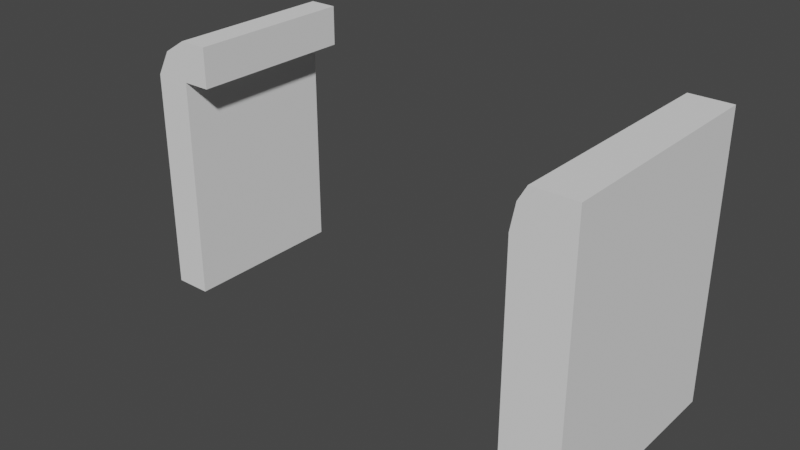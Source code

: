 # Source: HealingMachine.blend  (saved by Blender 3.6.13; exported with 4.5.12 LTS)
import bpy
from mathutils import Matrix  # noqa: F401  (used for matrix-valued properties, if any)

bpy.ops.wm.read_factory_settings(use_empty=True)
scene = bpy.context.scene
scene.name = 'Scene'

# ---- collections
col_collection = bpy.data.collections.new('Collection'); scene.collection.children.link(col_collection)

# ---- world
world_world = bpy.data.worlds.new('World'); scene.world = world_world
world_world.use_nodes = True; world_world.node_tree.nodes.clear()
_N = world_world.node_tree.nodes; _L = world_world.node_tree.links
n0 = _N.new('ShaderNodeOutputWorld'); n0.name = 'World Output'; n0.location = (300, 300)
n1 = _N.new('ShaderNodeBackground'); n1.name = 'Background'; n1.location = (10, 300)
n1.inputs[0].default_value = (0.05088, 0.05088, 0.05088, 1.0)
_L.new(n1.outputs[0], n0.inputs[0])
n0.is_active_output = True
world_world.color = (0.05088, 0.05088, 0.05088)
world_world.use_sun_shadow = False
world_world.sun_shadow_jitter_overblur = 0.0

# ---- meshes
me_cube_001 = bpy.data.meshes.new('Cube.001')
me_cube_001.from_pydata([(-4.21, -0.5395, 4.195), (-3.458, -0.5395, 5.471), (-4.21, 1.46, 4.195), (-3.458, 1.46, 5.471), (-2.21, -0.5395, 4.195), (-3.393, -1.13, 1.505), (-2.21, -0.5395, 6.195), (-3.393, -1.13, 3.421), (-2.21, 1.46, 4.195), (-3.393, -0.3738, 1.505), (-2.21, 1.46, 6.195), (-3.393, -0.3738, 3.421), (-0.6663, 1.46, 6.195), (-0.6663, 1.46, 4.195), (-0.6663, -0.5395, 4.195), (-0.6663, -0.5395, 6.195), (-4.21, 1.46, -7.077), (-4.21, -0.5395, -7.077), (-4.21, -0.2931, 3.977), (-4.21, 1.269, 3.977), (-4.21, -0.2931, -6.596), (-4.21, 1.269, -6.596), (-2.21, 1.269, 3.977), (-2.21, -0.2931, 3.977), (-2.21, -0.2931, -6.596), (-2.21, 1.269, -6.596), (-0.6663, 1.46, 4.195), (4.046, 1.46, 6.195), (-0.6663, -0.5395, 4.195), (-4.21, 1.46, -8.057), (-4.21, -0.5395, -8.057), (-4.21, -1.192, 4.195), (-3.458, -1.192, 5.471), (-2.21, -1.192, 4.195), (-2.21, -1.192, 6.195), (-0.6663, -1.192, 6.195), (-0.6663, -1.192, 4.195), (-4.21, -1.192, -7.077), (-0.6663, -1.192, 4.195), (-4.21, -1.192, -8.057), (-4.21, -0.3738, 3.421), (-4.21, -0.3738, 1.505), (-4.21, -0.5395, 1.505), (-4.21, -0.5395, 3.421), (-4.21, -1.13, 1.505), (-4.21, -1.13, 3.421), (3.206, 1.46, 6.195), (3.206, 1.46, 4.195), (3.206, 1.46, 4.195), (3.206, -0.2931, 3.977), (3.206, 1.269, 3.977), (3.206, 1.269, -6.596), (3.206, -0.5395, 4.195), (3.206, -0.5395, 6.195), (3.206, -1.192, 6.195), (3.206, -0.5395, 4.195), (3.206, -1.192, 4.195), (3.206, -1.192, 4.195), (3.206, -0.2931, 3.977), (3.206, -0.2931, -6.596), (4.046, 1.46, 4.195), (4.046, 1.46, -8.057), (4.046, 1.46, 4.195), (4.046, 1.269, 3.977), (4.046, 1.269, -6.596), (4.046, -0.5395, 4.195), (4.046, -0.5395, 6.195), (4.046, -1.192, 6.195), (4.046, -0.5395, 4.195), (4.046, -1.192, 4.195), (4.046, -1.192, 4.195), (4.046, -1.192, -8.057), (4.046, -0.2931, 3.977), (4.046, -0.2931, -6.596), (3.206, 1.269, 3.977), (4.046, -0.2931, 3.977), (4.046, 1.269, 3.977)], [], [(0, 1, 3, 2), (2, 3, 10, 8), (10, 6, 15, 12), (4, 14, 36, 33), (10, 3, 1, 6), (13, 12, 46, 47), (8, 10, 12, 13), (23, 58, 59, 24), (4, 8, 13, 14), (18, 0, 2, 19), (19, 2, 16, 17, 42, 41, 40, 43, 0, 18, 20, 21), (25, 24, 59, 51), (8, 26, 48, 62, 61, 29, 16, 2), (15, 6, 34, 35), (22, 19, 21, 25), (24, 20, 18, 23), (21, 20, 24, 25), (19, 22, 23, 18), (26, 28, 52, 48), (8, 4, 28, 26), (23, 22, 50, 58), (36, 14, 55, 56), (71, 39, 30, 29, 61), (17, 16, 29, 30), (17, 30, 39, 37), (28, 4, 33, 38), (33, 34, 32, 31), (34, 33, 36, 35), (1, 0, 31, 32), (6, 1, 32, 34), (17, 37, 31, 0, 43, 45, 44, 42), (9, 11, 40, 41), (9, 5, 7, 11), (7, 5, 44, 45), (5, 9, 41, 42, 44), (11, 7, 45, 43, 40), (52, 57, 70, 65), (59, 58, 72, 73), (56, 55, 68, 69), (58, 50, 63, 72), (53, 54, 67, 66), (37, 39, 71, 70, 57, 38, 33, 31), (28, 38, 57, 52), (12, 15, 53, 46), (15, 35, 54, 53), (14, 13, 47, 55), (35, 36, 56, 54), (60, 27, 66, 68), (70, 71, 61, 62, 63, 64, 73, 72, 65), (63, 62, 65, 72), (68, 66, 67, 69), (50, 51, 64, 63), (48, 52, 65, 62), (64, 51, 74, 76), (54, 56, 69, 67), (46, 53, 66, 27), (47, 46, 27, 60), (55, 47, 60, 68), (74, 49, 75, 76), (51, 59, 49, 74), (73, 64, 76, 75), (59, 73, 75, 49), (25, 51, 50, 22)])
_uv = me_cube_001.uv_layers.new(name='UVMap')
_uv.uv.foreach_set('vector', [0.375, 0.0, 0.625, 0.0, 0.625, 0.25, 0.375, 0.25, 0.375, 0.25, 0.625, 0.25, 0.625, 0.5, 0.375, 0.5, 0.625, 0.5, 0.625, 0.75, 0.625, 0.75, 0.625, 0.5, 0.375, 0.75, 0.375, 0.75, 0.375, 0.75, 0.375, 0.75, 0.625, 0.5, 0.875, 0.5, 0.875, 0.75, 0.625, 0.75, 0.375, 0.5, 0.625, 0.5, 0.625, 0.5, 0.375, 0.5, 0.375, 0.5, 0.625, 0.5, 0.625, 0.5, 0.375, 0.5, 0.625, 0.788, 0.625, 0.788, 0.375, 0.788, 0.375, 0.788, 0.375, 0.75, 0.375, 0.5, 0.375, 0.5, 0.375, 0.75, 0.375, 0.0308, 0.375, 0.0, 0.375, 0.25, 0.375, 0.226, 0.375, 0.226, 0.375, 0.25, 0.375, 0.25, 0.375, 0.0, 0.375, 0.0, 0.375, 0.02072, 0.375, 0.02072, 0.375, 0.0, 0.375, 0.0, 0.375, 0.0308, 0.375, 0.0308, 0.375, 0.226, 0.337, 0.5, 0.337, 0.75, 0.337, 0.75, 0.337, 0.5, 0.375, 0.5, 0.375, 0.5, 0.375, 0.5, 0.375, 0.5, 0.375, 0.5, 0.375, 0.25, 0.375, 0.25, 0.375, 0.25, 0.625, 0.75, 0.625, 0.75, 0.625, 0.75, 0.625, 0.75, 0.625, 0.462, 0.625, 0.2951, 0.375, 0.2951, 0.375, 0.462, 0.375, 0.788, 0.375, 0.9549, 0.625, 0.9549, 0.625, 0.788, 0.1701, 0.5, 0.1701, 0.75, 0.337, 0.75, 0.337, 0.5, 0.8299, 0.5, 0.663, 0.5, 0.663, 0.75, 0.8299, 0.75, 0.375, 0.5, 0.375, 0.75, 0.375, 0.75, 0.375, 0.5, 0.375, 0.5, 0.375, 0.75, 0.375, 0.75, 0.375, 0.5, 0.663, 0.75, 0.663, 0.5, 0.663, 0.5, 0.663, 0.75, 0.375, 0.75, 0.375, 0.75, 0.375, 0.75, 0.375, 0.75, 0.375, 0.75, 0.125, 0.75, 0.125, 0.75, 0.125, 0.5, 0.375, 0.5, 0.375, 0.0, 0.375, 0.25, 0.375, 0.25, 0.375, 0.0, 0.375, 0.0, 0.375, 0.0, 0.375, 0.0, 0.375, 0.0, 0.375, 0.75, 0.375, 0.75, 0.375, 0.75, 0.375, 0.75, 0.375, 0.75, 0.625, 0.75, 0.625, 1.0, 0.375, 1.0, 0.625, 0.75, 0.375, 0.75, 0.375, 0.75, 0.625, 0.75, 0.625, 0.0, 0.375, 0.0, 0.375, 0.0, 0.625, 0.0, 0.625, 0.75, 0.875, 0.75, 0.875, 0.75, 0.625, 0.75, 0.375, 0.0, 0.375, 0.0, 0.375, 0.0, 0.375, 0.0, 0.375, 0.0, 0.375, 0.0, 0.375, 0.0, 0.375, 0.0, 0.375, 0.5, 0.625, 0.5, 0.625, 0.2972, 0.375, 0.2972, 0.375, 0.5, 0.375, 0.75, 0.625, 0.75, 0.625, 0.5, 0.625, 0.75, 0.375, 0.75, 0.375, 0.9528, 0.625, 0.9528, 0.375, 0.75, 0.375, 0.5, 0.1722, 0.5, 0.1722, 0.5548, 0.1722, 0.75, 0.625, 0.5, 0.625, 0.75, 0.8278, 0.75, 0.8278, 0.5548, 0.8278, 0.5, 0.375, 0.75, 0.375, 0.75, 0.375, 0.75, 0.375, 0.75, 0.375, 0.788, 0.625, 0.788, 0.625, 0.788, 0.375, 0.788, 0.375, 0.75, 0.375, 0.75, 0.375, 0.75, 0.375, 0.75, 0.663, 0.75, 0.663, 0.5, 0.663, 0.5, 0.663, 0.75, 0.625, 0.75, 0.625, 0.75, 0.625, 0.75, 0.625, 0.75, 0.375, 1.0, 0.375, 1.0, 0.375, 0.75, 0.375, 0.75, 0.375, 0.75, 0.375, 0.75, 0.375, 0.75, 0.375, 1.0, 0.375, 0.75, 0.375, 0.75, 0.375, 0.75, 0.375, 0.75, 0.625, 0.5, 0.625, 0.75, 0.625, 0.75, 0.625, 0.5, 0.625, 0.75, 0.625, 0.75, 0.625, 0.75, 0.625, 0.75, 0.375, 0.75, 0.375, 0.5, 0.375, 0.5, 0.375, 0.75, 0.625, 0.75, 0.375, 0.75, 0.375, 0.75, 0.625, 0.75, 0.375, 0.5, 0.625, 0.5, 0.625, 0.75, 0.375, 0.75, 0.375, 0.75, 0.375, 0.75, 0.375, 0.5, 0.375, 0.5, 0.375, 0.524, 0.375, 0.524, 0.375, 0.7192, 0.375, 0.7192, 0.375, 0.75, 0.375, 0.524, 0.375, 0.5, 0.375, 0.75, 0.375, 0.7192, 0.375, 0.75, 0.625, 0.75, 0.625, 0.75, 0.375, 0.75, 0.625, 0.462, 0.375, 0.462, 0.375, 0.462, 0.625, 0.462, 0.375, 0.5, 0.375, 0.75, 0.375, 0.75, 0.375, 0.5, 0.375, 0.462, 0.375, 0.462, 0.375, 0.462, 0.375, 0.462, 0.625, 0.75, 0.375, 0.75, 0.375, 0.75, 0.625, 0.75, 0.625, 0.5, 0.625, 0.75, 0.625, 0.75, 0.625, 0.5, 0.375, 0.5, 0.625, 0.5, 0.625, 0.5, 0.375, 0.5, 0.375, 0.75, 0.375, 0.5, 0.375, 0.5, 0.375, 0.75, 0.337, 0.5, 0.337, 0.75, 0.337, 0.75, 0.337, 0.5, 0.337, 0.5, 0.337, 0.75, 0.337, 0.75, 0.337, 0.5, 0.375, 0.7192, 0.375, 0.524, 0.375, 0.524, 0.375, 0.7192, 0.375, 0.788, 0.375, 0.788, 0.375, 0.788, 0.375, 0.788, 0.375, 0.462, 0.375, 0.462, 0.625, 0.462, 0.625, 0.462])
me_cube_001.update()
me_cube_003 = bpy.data.meshes.new('Cube.003')
me_cube_003.from_pydata([(-1.0, -1.0, -1.0), (-0.2484, -1.0, 0.2762), (-1.0, 1.0, -1.0), (-0.2484, 1.0, 0.2762), (1.0, -1.0, -1.0), (1.0, -1.0, 1.0), (1.0, 1.0, -1.0), (1.0, 1.0, 1.0), (2.544, 1.0, 1.0), (2.544, 1.0, -1.0), (2.544, -1.0, -1.0), (2.544, -1.0, 1.0), (-1.0, 1.0, -12.27), (-1.0, -1.0, -12.27), (1.0, 1.0, -12.27), (1.0, -1.0, -12.27)], [], [(0, 1, 3, 2), (2, 3, 7, 6), (7, 5, 11, 8), (4, 5, 1, 0), (2, 6, 14, 12), (7, 3, 1, 5), (9, 8, 11, 10), (6, 7, 8, 9), (5, 4, 10, 11), (4, 6, 9, 10), (12, 14, 15, 13), (0, 2, 12, 13), (6, 4, 15, 14), (4, 0, 13, 15)])
_uv = me_cube_003.uv_layers.new(name='UVMap')
_uv.uv.foreach_set('vector', [0.375, 0.0, 0.625, 0.0, 0.625, 0.25, 0.375, 0.25, 0.375, 0.25, 0.625, 0.25, 0.625, 0.5, 0.375, 0.5, 0.625, 0.5, 0.625, 0.75, 0.625, 0.75, 0.625, 0.5, 0.375, 0.75, 0.625, 0.75, 0.625, 1.0, 0.375, 1.0, 0.375, 0.25, 0.375, 0.5, 0.375, 0.5, 0.375, 0.25, 0.625, 0.5, 0.875, 0.5, 0.875, 0.75, 0.625, 0.75, 0.375, 0.5, 0.625, 0.5, 0.625, 0.75, 0.375, 0.75, 0.375, 0.5, 0.625, 0.5, 0.625, 0.5, 0.375, 0.5, 0.625, 0.75, 0.375, 0.75, 0.375, 0.75, 0.625, 0.75, 0.375, 0.75, 0.375, 0.5, 0.375, 0.5, 0.375, 0.75, 0.125, 0.5, 0.375, 0.5, 0.375, 0.75, 0.125, 0.75, 0.375, 0.0, 0.375, 0.25, 0.375, 0.25, 0.375, 0.0, 0.375, 0.5, 0.375, 0.75, 0.375, 0.75, 0.375, 0.5, 0.375, 0.75, 0.375, 1.0, 0.375, 1.0, 0.375, 0.75])
me_cube_003.update()
me_cube_004 = bpy.data.meshes.new('Cube.004')
me_cube_004.from_pydata([(-1.0, -1.0, -1.0), (-1.0, -1.0, 1.0), (-1.0, 1.0, -1.0), (-1.0, 1.0, 1.0), (1.0, -1.0, -1.0), (1.0, -1.0, 1.0), (1.0, 1.0, -1.0), (1.0, 1.0, 1.0)], [], [(0, 1, 3, 2), (2, 3, 7, 6), (6, 7, 5, 4), (4, 5, 1, 0), (2, 6, 4, 0), (7, 3, 1, 5)])
_uv = me_cube_004.uv_layers.new(name='UVMap')
_uv.uv.foreach_set('vector', [0.375, 0.0, 0.625, 0.0, 0.625, 0.25, 0.375, 0.25, 0.375, 0.25, 0.625, 0.25, 0.625, 0.5, 0.375, 0.5, 0.375, 0.5, 0.625, 0.5, 0.625, 0.75, 0.375, 0.75, 0.375, 0.75, 0.625, 0.75, 0.625, 1.0, 0.375, 1.0, 0.125, 0.5, 0.375, 0.5, 0.375, 0.75, 0.125, 0.75, 0.625, 0.5, 0.875, 0.5, 0.875, 0.75, 0.625, 0.75])
me_cube_004.update()
me_cube = bpy.data.meshes.new('Cube')
me_cube.from_pydata([(-1.0, -1.0, -1.0), (-1.0, -1.0, 1.0), (-1.0, 1.0, -1.0), (-1.0, 1.0, 1.0), (1.0, -1.0, -1.0), (1.0, -1.0, 1.0), (1.0, 1.0, -1.0), (1.0, 1.0, 1.0)], [], [(0, 1, 3, 2), (2, 3, 7, 6), (6, 7, 5, 4), (4, 5, 1, 0), (2, 6, 4, 0), (7, 3, 1, 5)])
_uv = me_cube.uv_layers.new(name='UVMap')
_uv.uv.foreach_set('vector', [0.375, 0.0, 0.625, 0.0, 0.625, 0.25, 0.375, 0.25, 0.375, 0.25, 0.625, 0.25, 0.625, 0.5, 0.375, 0.5, 0.375, 0.5, 0.625, 0.5, 0.625, 0.75, 0.375, 0.75, 0.375, 0.75, 0.625, 0.75, 0.625, 1.0, 0.375, 1.0, 0.125, 0.5, 0.375, 0.5, 0.375, 0.75, 0.125, 0.75, 0.625, 0.5, 0.875, 0.5, 0.875, 0.75, 0.625, 0.75])
me_cube.update()

# ---- objects
ob_cube = bpy.data.objects.new('Cube', me_cube_001)
ob_vendingmachinebackup = bpy.data.objects.new('VendingMachineBackup', me_cube_003)
ob_cube_001 = bpy.data.objects.new('Cube.001', me_cube_004)
ob_cube_002 = bpy.data.objects.new('Cube.002', me_cube)

# ---- transforms, parenting, visibility, modifiers, constraints
ob_cube.location = (0.2535, -0.4444, 2.697)
ob_cube.scale = (0.07751, 1.0, 0.2318)
ob_vendingmachinebackup.location = (-4.969, 0.01604, 3.901)
ob_vendingmachinebackup.scale = (0.2148, 1.0, 0.2318)
ob_cube_001.location = (-0.0537, -1.196, 3.267)
ob_cube_001.scale = (0.001567, 0.378, 0.2219)
ob_cube_002.location = (0.4058, 0.04647, 3.027)
ob_cube_002.scale = (0.1414, 0.8174, -0.01856)

# ---- collection membership
col_collection.objects.link(ob_cube)
col_collection.objects.link(ob_vendingmachinebackup)
col_collection.objects.link(ob_cube_001)
col_collection.objects.link(ob_cube_002)

# ---- scene / render settings (as saved in the file)
scene.frame_start = 1; scene.frame_end = 250; scene.frame_set(1)
scene.render.engine = 'BLENDER_EEVEE_NEXT'
scene.cycles.sampling_pattern = 'TABULATED_SOBOL'
scene.view_settings.view_transform = 'Filmic'
bpy.context.view_layer.update()

# ---- added for rendering (the .blend has no active camera and no usable light): camera, sun
cam_auto = bpy.data.cameras.new('AutoCamera')
cam_auto.lens = 50.0
cam_auto.sensor_width = 36.0
cam_auto.clip_end = 1000.0
ob_auto_camera = bpy.data.objects.new('AutoCamera', cam_auto)
scene.collection.objects.link(ob_auto_camera)
ob_auto_camera.location = (4.30027, -8.24082, 7.76793)
ob_auto_camera.rotation_euler = (1.09748, -7.21219e-08, 0.694738)
scene.camera = ob_auto_camera
light_auto_sun = bpy.data.lights.new('AutoSun', 'SUN')
light_auto_sun.energy = 3.0
light_auto_sun.angle = 0.0523599
ob_auto_sun = bpy.data.objects.new('AutoSun', light_auto_sun)
scene.collection.objects.link(ob_auto_sun)
ob_auto_sun.rotation_euler = (0.872665, 0.174533, 0.523599)
bpy.context.view_layer.update()
